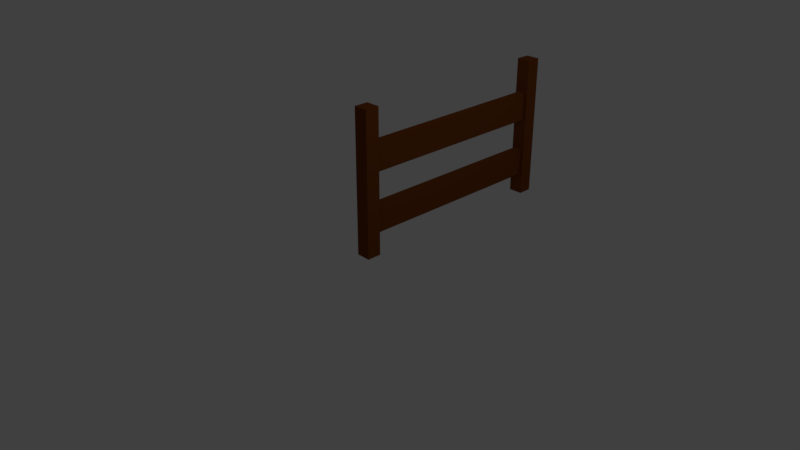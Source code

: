 # Source: Fence.blend  (saved by Blender 2.79.0; exported with 4.5.12 LTS)
import bpy
from mathutils import Matrix  # noqa: F401  (used for matrix-valued properties, if any)

bpy.ops.wm.read_factory_settings(use_empty=True)
scene = bpy.context.scene
scene.name = 'Scene'

# ---- collections
col_collection_1 = bpy.data.collections.new('Collection 1'); scene.collection.children.link(col_collection_1)

# ---- materials (node trees are filled in below, after node groups)
mat_material_001 = bpy.data.materials.new('Material.001')
mat_material_001.alpha_threshold = 0.0
mat_material_001.use_transparent_shadow = False
mat_material_001.diffuse_color = (0.1845, 0.04998, 0.008249, 1.0)
mat_material_001.roughness = 0.5

# ---- material node trees

# ---- world
world_world = bpy.data.worlds.new('World'); scene.world = world_world
world_world.color = (0.05088, 0.05088, 0.05088)
world_world.use_sun_shadow = False
world_world.sun_shadow_jitter_overblur = 0.0
world_world.cycles.sampling_method = 'MANUAL'

# ---- cameras
cam_camera = bpy.data.cameras.new('Camera')
cam_camera.clip_end = 100.0
cam_camera.lens = 35.0
cam_camera.sensor_width = 32.0
cam_camera.sensor_height = 18.0
cam_camera.ortho_scale = 7.314
cam_camera.dof.focus_distance = 0.0
cam_camera.dof.aperture_fstop = 128.0

# ---- lights
light_lamp = bpy.data.lights.new('Lamp', 'POINT')
light_lamp.transmission_factor = 0.0
light_lamp.cutoff_distance = 30.0
light_lamp.energy = 100.0
light_lamp.shadow_buffer_clip_start = 1.001
light_lamp.shadow_soft_size = 0.1
light_lamp.shadow_maximum_resolution = 0.006
light_lamp.use_absolute_resolution = True

# ---- meshes
me_cube_003 = bpy.data.meshes.new('Cube.003')
me_cube_003.from_pydata([(-1.0, -1.0, -1.0), (-1.0, -1.0, 1.0), (-1.0, 1.0, -1.0), (-1.0, 1.0, 1.0), (1.0, -1.0, -1.0), (1.0, -1.0, 1.0), (1.0, 1.0, -1.0), (1.0, 1.0, 1.0)], [], [(0, 1, 3, 2), (2, 3, 7, 6), (6, 7, 5, 4), (4, 5, 1, 0), (2, 6, 4, 0), (7, 3, 1, 5)])
me_cube_003.materials.append(mat_material_001)
me_cube_003.use_remesh_preserve_volume = False
me_cube_003.use_remesh_preserve_attributes = False
me_cube_003.use_mirror_vertex_groups = False
me_cube_003.update()
me_cube_001 = bpy.data.meshes.new('Cube.001')
me_cube_001.from_pydata([(-1.0, -1.0, -0.0119), (-1.0, -1.0, 1.988), (-1.0, 1.0, -0.0119), (-1.0, 1.0, 1.988), (1.0, -1.0, -0.0119), (1.0, -1.0, 1.988), (1.0, 1.0, -0.0119), (1.0, 1.0, 1.988)], [], [(0, 1, 3, 2), (2, 3, 7, 6), (6, 7, 5, 4), (4, 5, 1, 0), (2, 6, 4, 0), (7, 3, 1, 5)])
me_cube_001.materials.append(mat_material_001)
me_cube_001.use_remesh_preserve_volume = False
me_cube_001.use_remesh_preserve_attributes = False
me_cube_001.use_mirror_vertex_groups = False
me_cube_001.update()
me_cube_002 = bpy.data.meshes.new('Cube.002')
me_cube_002.from_pydata([(-1.0, -1.0, -0.0119), (-1.0, -1.0, 1.988), (-1.0, 1.0, -0.0119), (-1.0, 1.0, 1.988), (1.0, -1.0, -0.0119), (1.0, -1.0, 1.988), (1.0, 1.0, -0.0119), (1.0, 1.0, 1.988)], [], [(0, 1, 3, 2), (2, 3, 7, 6), (6, 7, 5, 4), (4, 5, 1, 0), (2, 6, 4, 0), (7, 3, 1, 5)])
me_cube_002.materials.append(mat_material_001)
me_cube_002.use_remesh_preserve_volume = False
me_cube_002.use_remesh_preserve_attributes = False
me_cube_002.use_mirror_vertex_groups = False
me_cube_002.update()
me_cube_004 = bpy.data.meshes.new('Cube.004')
me_cube_004.from_pydata([(-1.0, -1.0, -1.0), (-1.0, -1.0, 1.0), (-1.0, 1.0, -1.0), (-1.0, 1.0, 1.0), (1.0, -1.0, -1.0), (1.0, -1.0, 1.0), (1.0, 1.0, -1.0), (1.0, 1.0, 1.0)], [], [(0, 1, 3, 2), (2, 3, 7, 6), (6, 7, 5, 4), (4, 5, 1, 0), (2, 6, 4, 0), (7, 3, 1, 5)])
me_cube_004.materials.append(mat_material_001)
me_cube_004.use_remesh_preserve_volume = False
me_cube_004.use_remesh_preserve_attributes = False
me_cube_004.use_mirror_vertex_groups = False
me_cube_004.update()

# ---- objects
ob_cube_002 = bpy.data.objects.new('Cube.002', me_cube_003)
ob_cube = bpy.data.objects.new('Cube', me_cube_001)
ob_lamp = bpy.data.objects.new('Lamp', light_lamp)
ob_camera = bpy.data.objects.new('Camera', cam_camera)
ob_cube_001 = bpy.data.objects.new('Cube.001', me_cube_002)
ob_cube_003 = bpy.data.objects.new('Cube.003', me_cube_004)

# ---- transforms, parenting, visibility, modifiers, constraints
ob_cube_002.location = (0.00143, 1.558, 1.319)
ob_cube_002.scale = (0.05, 1.5, 0.2)
ob_cube_002.lineart.crease_threshold = 0.0
ob_cube.location = (0.0, 0.0, 0.0)
ob_cube.scale = (0.1, 0.1, 1.0)
ob_cube.lineart.crease_threshold = 0.0
ob_lamp.location = (4.076, 1.005, 5.904)
ob_lamp.rotation_euler = (0.6503, 0.05522, 1.866)
ob_lamp.lock_rotations_4d = False
ob_lamp.empty_display_type = 'ARROWS'
ob_lamp.color = (0.0, 0.0, 0.0, 0.0)
ob_lamp.lineart.crease_threshold = 0.0
ob_camera.location = (7.481, -6.508, 5.344)
ob_camera.rotation_euler = (1.109, 0.0, 0.8149)
ob_camera.lock_rotations_4d = False
ob_camera.empty_display_type = 'ARROWS'
ob_camera.color = (0.0, 0.0, 0.0, 0.0)
ob_camera.display_type = 'WIRE'
ob_camera.lineart.crease_threshold = 0.0
ob_cube_001.location = (0.0, 3.002, 0.0)
ob_cube_001.scale = (0.1, 0.1, 1.0)
ob_cube_001.lineart.crease_threshold = 0.0
ob_cube_003.location = (0.00143, 1.558, 0.4809)
ob_cube_003.scale = (0.05, 1.5, 0.2)
ob_cube_003.lineart.crease_threshold = 0.0

# ---- collection membership
col_collection_1.objects.link(ob_cube_002)
col_collection_1.objects.link(ob_cube)
col_collection_1.objects.link(ob_lamp)
col_collection_1.objects.link(ob_camera)
col_collection_1.objects.link(ob_cube_001)
col_collection_1.objects.link(ob_cube_003)

# ---- scene / render settings (as saved in the file)
scene.camera = ob_camera
scene.frame_start = 1; scene.frame_end = 250; scene.frame_set(1)
scene.render.engine = 'BLENDER_EEVEE_NEXT'
scene.render.resolution_percentage = 50
scene.render.dither_intensity = 0.0
scene.cycles.use_denoising = False
scene.cycles.samples = 128
scene.cycles.sampling_pattern = 'TABULATED_SOBOL'
scene.cycles.use_adaptive_sampling = False
scene.cycles.use_light_tree = False
scene.cycles.blur_glossy = 0.0
scene.cycles.sample_clamp_indirect = 0.0
scene.view_settings.view_transform = 'Standard'
bpy.context.view_layer.update()

